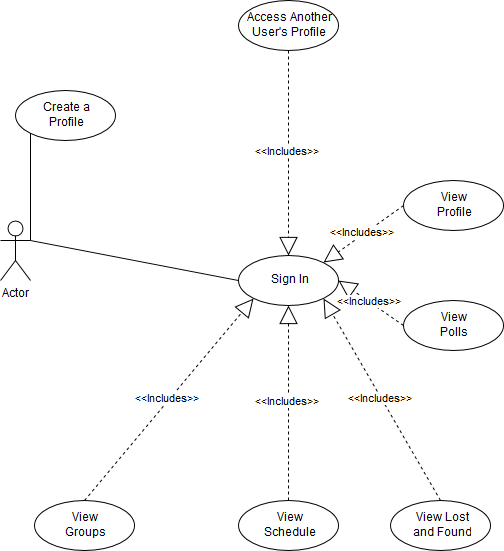

The diagram above was exported from draw.io. Its source (the exported page's mxGraphModel, read from the mxfile embedded in the PNG):
<mxGraphModel dx="1046" dy="537" grid="1" gridSize="10" guides="1" tooltips="1" connect="1" arrows="1" fold="1" page="1" pageScale="1" pageWidth="826" pageHeight="1169" background="#ffffff" math="0" shadow="0">
  <root>
    <mxCell id="0" />
    <mxCell id="1" parent="0" />
    <mxCell id="2" value="Actor" style="shape=umlActor;verticalLabelPosition=bottom;labelBackgroundColor=#ffffff;verticalAlign=top;html=1;" parent="1" vertex="1">
      <mxGeometry x="40" y="320" width="30" height="60" as="geometry" />
    </mxCell>
    <mxCell id="3" value="Create a&lt;br&gt;Profile&lt;br&gt;" style="ellipse;whiteSpace=wrap;html=1;" parent="1" vertex="1">
      <mxGeometry x="55" y="190" width="100" height="50" as="geometry" />
    </mxCell>
    <mxCell id="4" value="Sign In&lt;br&gt;" style="ellipse;whiteSpace=wrap;html=1;" parent="1" vertex="1">
      <mxGeometry x="278" y="355" width="100" height="50" as="geometry" />
    </mxCell>
    <mxCell id="6" value="View&lt;br&gt;Profile&lt;br&gt;" style="ellipse;whiteSpace=wrap;html=1;" parent="1" vertex="1">
      <mxGeometry x="443" y="280" width="100" height="50" as="geometry" />
    </mxCell>
    <mxCell id="8" value="Access Another&lt;br&gt;User's Profile&lt;br&gt;" style="ellipse;whiteSpace=wrap;html=1;" parent="1" vertex="1">
      <mxGeometry x="278" y="100" width="100" height="50" as="geometry" />
    </mxCell>
    <mxCell id="14" value="View&lt;br&gt;Groups&lt;br&gt;" style="ellipse;whiteSpace=wrap;html=1;" parent="1" vertex="1">
      <mxGeometry x="74" y="600" width="100" height="50" as="geometry" />
    </mxCell>
    <mxCell id="17" value="View&lt;br&gt;Schedule&lt;br&gt;" style="ellipse;whiteSpace=wrap;html=1;" parent="1" vertex="1">
      <mxGeometry x="278" y="600" width="100" height="50" as="geometry" />
    </mxCell>
    <mxCell id="24" value="View Lost&lt;br&gt;and Found&lt;br&gt;" style="ellipse;whiteSpace=wrap;html=1;" parent="1" vertex="1">
      <mxGeometry x="430" y="600" width="100" height="50" as="geometry" />
    </mxCell>
    <mxCell id="28" value="View&lt;br&gt;Polls&lt;br&gt;" style="ellipse;whiteSpace=wrap;html=1;" parent="1" vertex="1">
      <mxGeometry x="443" y="400" width="100" height="50" as="geometry" />
    </mxCell>
    <mxCell id="91" value="&amp;lt;&amp;lt;Includes&amp;gt;&amp;gt;" style="endArrow=block;endSize=16;endFill=0;html=1;shadow=0;exitX=0.5;exitY=1;dashed=1;" parent="1" source="8" target="4" edge="1">
      <mxGeometry x="30" y="840" width="160" as="geometry">
        <mxPoint x="30" y="840" as="sourcePoint" />
        <mxPoint x="190" y="840" as="targetPoint" />
      </mxGeometry>
    </mxCell>
    <mxCell id="92" value="&amp;lt;&amp;lt;Includes&amp;gt;&amp;gt;" style="endArrow=block;endSize=16;endFill=0;html=1;shadow=0;exitX=0;exitY=0.5;entryX=1;entryY=0;dashed=1;" parent="1" source="6" target="4" edge="1">
      <mxGeometry x="40" y="850" width="160" as="geometry">
        <mxPoint x="40" y="850" as="sourcePoint" />
        <mxPoint x="200" y="850" as="targetPoint" />
      </mxGeometry>
    </mxCell>
    <mxCell id="93" value="&amp;lt;&amp;lt;Includes&amp;gt;&amp;gt;" style="endArrow=block;endSize=16;endFill=0;html=1;shadow=0;exitX=0;exitY=0.5;dashed=1;entryX=1;entryY=0.5;" parent="1" source="28" target="4" edge="1">
      <mxGeometry x="40" y="850" width="160" as="geometry">
        <mxPoint x="338" y="160" as="sourcePoint" />
        <mxPoint x="370" y="380" as="targetPoint" />
      </mxGeometry>
    </mxCell>
    <mxCell id="94" value="&amp;lt;&amp;lt;Includes&amp;gt;&amp;gt;" style="endArrow=block;endSize=16;endFill=0;html=1;shadow=0;exitX=0.5;exitY=0;dashed=1;entryX=1;entryY=1;" parent="1" source="24" target="4" edge="1">
      <mxGeometry x="50" y="860" width="160" as="geometry">
        <mxPoint x="348" y="170" as="sourcePoint" />
        <mxPoint x="410" y="500" as="targetPoint" />
      </mxGeometry>
    </mxCell>
    <mxCell id="95" value="&amp;lt;&amp;lt;Includes&amp;gt;&amp;gt;" style="endArrow=block;endSize=16;endFill=0;html=1;shadow=0;exitX=0.5;exitY=0;dashed=1;entryX=0.5;entryY=1;" parent="1" source="17" target="4" edge="1">
      <mxGeometry x="60" y="870" width="160" as="geometry">
        <mxPoint x="358" y="180" as="sourcePoint" />
        <mxPoint x="358" y="385" as="targetPoint" />
      </mxGeometry>
    </mxCell>
    <mxCell id="96" value="&amp;lt;&amp;lt;Includes&amp;gt;&amp;gt;" style="endArrow=block;endSize=16;endFill=0;html=1;shadow=0;exitX=0.5;exitY=0;dashed=1;entryX=0;entryY=1;" parent="1" source="14" target="4" edge="1">
      <mxGeometry x="70" y="880" width="160" as="geometry">
        <mxPoint x="368" y="190" as="sourcePoint" />
        <mxPoint x="368" y="395" as="targetPoint" />
      </mxGeometry>
    </mxCell>
    <mxCell id="116" value="" style="endArrow=none;startArrow=none;endFill=0;startFill=0;html=1;shadow=0;exitX=1;exitY=0.3333333333333333;exitPerimeter=0;entryX=0;entryY=1;" parent="1" source="2" target="3" edge="1">
      <mxGeometry width="160" relative="1" as="geometry">
        <mxPoint x="30" y="840" as="sourcePoint" />
        <mxPoint x="190" y="840" as="targetPoint" />
      </mxGeometry>
    </mxCell>
    <mxCell id="117" value="" style="endArrow=none;startArrow=none;endFill=0;startFill=0;html=1;shadow=0;entryX=0;entryY=0.5;" parent="1" target="4" edge="1">
      <mxGeometry x="80" y="243" width="160" as="geometry">
        <mxPoint x="70" y="340" as="sourcePoint" />
        <mxPoint x="145" y="243" as="targetPoint" />
      </mxGeometry>
    </mxCell>
  </root>
</mxGraphModel>